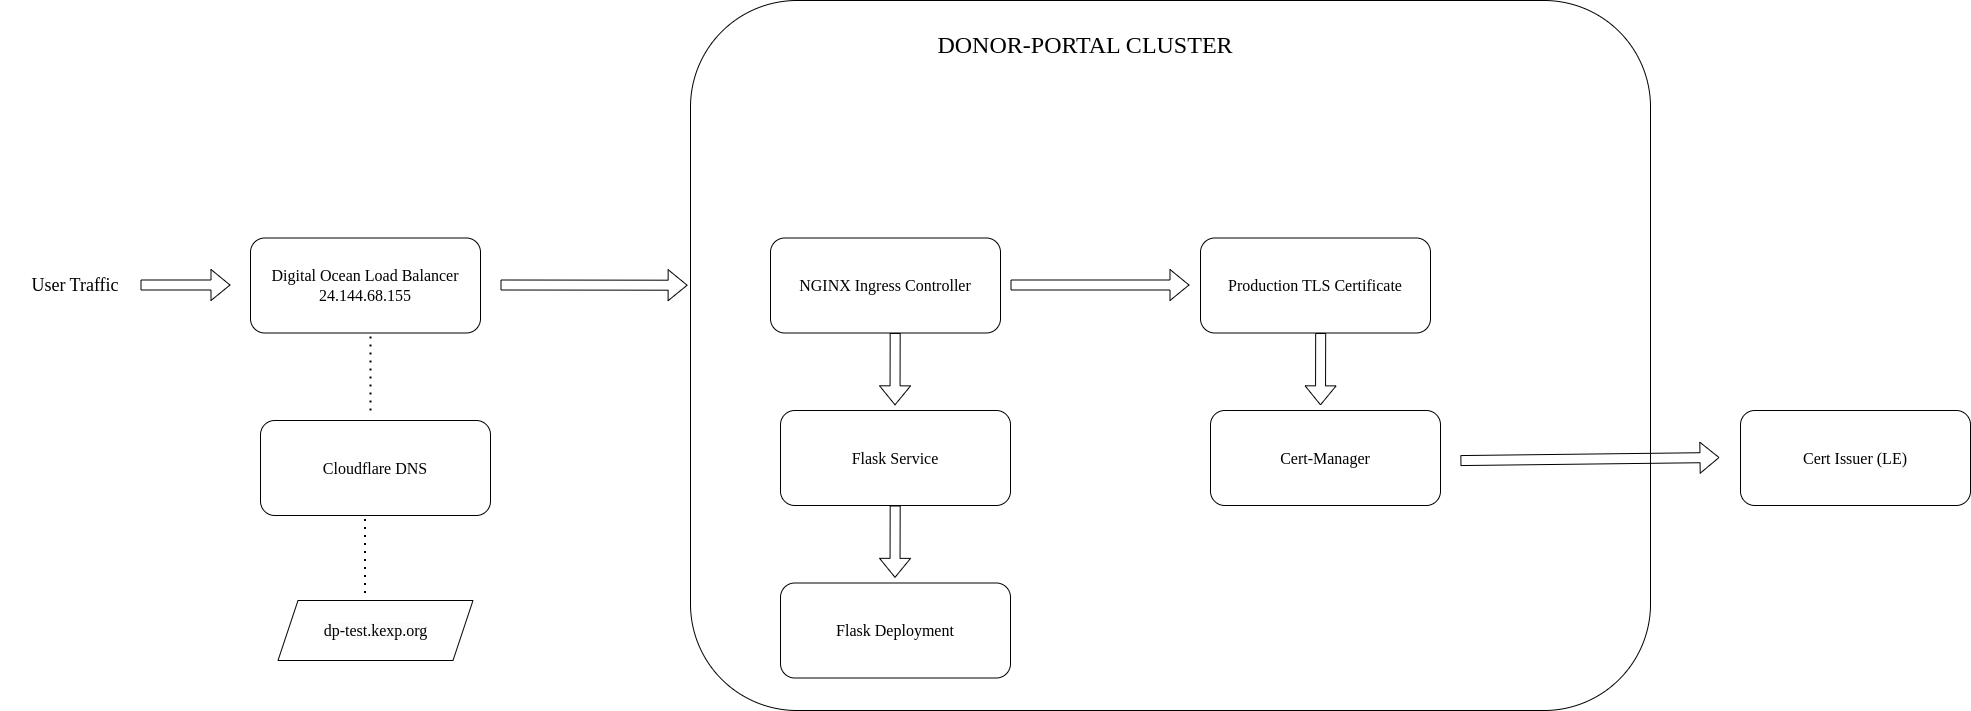

The diagram above was exported from draw.io. Its source (the exported page's mxGraphModel, read from the mxfile embedded in the PNG):
<mxGraphModel dx="5032" dy="1198" grid="1" gridSize="10" guides="1" tooltips="1" connect="1" arrows="1" fold="1" page="1" pageScale="1" pageWidth="850" pageHeight="1100" math="0" shadow="0">
  <root>
    <mxCell id="0" />
    <mxCell id="1" parent="0" />
    <mxCell id="lV5kNANwVsFOWwSpM68Y-1" value="User Traffic" style="text;strokeColor=none;align=center;fillColor=none;html=1;verticalAlign=middle;whiteSpace=wrap;rounded=0;fontFamily=Comic Sans MS;fontSize=18;" vertex="1" parent="1">
      <mxGeometry x="-1260" y="400" width="150" height="30" as="geometry" />
    </mxCell>
    <mxCell id="lV5kNANwVsFOWwSpM68Y-2" value="" style="shape=flexArrow;endArrow=classic;html=1;rounded=0;" edge="1" parent="1">
      <mxGeometry width="50" height="50" relative="1" as="geometry">
        <mxPoint x="-1120" y="414.5" as="sourcePoint" />
        <mxPoint x="-1030" y="414.5" as="targetPoint" />
        <Array as="points" />
      </mxGeometry>
    </mxCell>
    <mxCell id="lV5kNANwVsFOWwSpM68Y-3" value="&lt;font style=&quot;font-size: 16px;&quot; face=&quot;Comic Sans MS&quot;&gt;Digital Ocean Load Balancer&lt;br&gt;24.144.68.155&lt;/font&gt;" style="rounded=1;whiteSpace=wrap;html=1;" vertex="1" parent="1">
      <mxGeometry x="-1010" y="367.5" width="230" height="95" as="geometry" />
    </mxCell>
    <mxCell id="lV5kNANwVsFOWwSpM68Y-4" value="" style="endArrow=none;dashed=1;html=1;dashPattern=1 3;strokeWidth=2;rounded=0;" edge="1" parent="1">
      <mxGeometry width="50" height="50" relative="1" as="geometry">
        <mxPoint x="-890" y="540" as="sourcePoint" />
        <mxPoint x="-890" y="462.5" as="targetPoint" />
      </mxGeometry>
    </mxCell>
    <mxCell id="lV5kNANwVsFOWwSpM68Y-5" value="&lt;font face=&quot;Comic Sans MS&quot;&gt;&lt;span style=&quot;font-size: 16px;&quot;&gt;Cloudflare DNS&lt;/span&gt;&lt;/font&gt;" style="rounded=1;whiteSpace=wrap;html=1;" vertex="1" parent="1">
      <mxGeometry x="-1000" y="550" width="230" height="95" as="geometry" />
    </mxCell>
    <mxCell id="lV5kNANwVsFOWwSpM68Y-6" value="" style="endArrow=none;dashed=1;html=1;dashPattern=1 3;strokeWidth=2;rounded=0;" edge="1" parent="1">
      <mxGeometry width="50" height="50" relative="1" as="geometry">
        <mxPoint x="-895.5" y="722.5" as="sourcePoint" />
        <mxPoint x="-895.5" y="645" as="targetPoint" />
      </mxGeometry>
    </mxCell>
    <mxCell id="lV5kNANwVsFOWwSpM68Y-7" value="&lt;span style=&quot;color: rgb(0, 0, 0); font-family: &amp;quot;Comic Sans MS&amp;quot;; font-size: 16px; font-style: normal; font-variant-ligatures: normal; font-variant-caps: normal; font-weight: 400; letter-spacing: normal; orphans: 2; text-align: center; text-indent: 0px; text-transform: none; widows: 2; word-spacing: 0px; -webkit-text-stroke-width: 0px; background-color: rgb(251, 251, 251); text-decoration-thickness: initial; text-decoration-style: initial; text-decoration-color: initial; float: none; display: inline !important;&quot;&gt;dp-test.kexp.org&lt;/span&gt;" style="shape=parallelogram;perimeter=parallelogramPerimeter;whiteSpace=wrap;html=1;fixedSize=1;" vertex="1" parent="1">
      <mxGeometry x="-982.5" y="730" width="195" height="60" as="geometry" />
    </mxCell>
    <mxCell id="lV5kNANwVsFOWwSpM68Y-8" value="" style="rounded=1;whiteSpace=wrap;html=1;" vertex="1" parent="1">
      <mxGeometry x="-570" y="130" width="960" height="710" as="geometry" />
    </mxCell>
    <mxCell id="lV5kNANwVsFOWwSpM68Y-9" value="" style="shape=flexArrow;endArrow=classic;html=1;rounded=0;entryX=-0.003;entryY=0.401;entryDx=0;entryDy=0;entryPerimeter=0;" edge="1" parent="1" target="lV5kNANwVsFOWwSpM68Y-8">
      <mxGeometry width="50" height="50" relative="1" as="geometry">
        <mxPoint x="-760" y="414.5" as="sourcePoint" />
        <mxPoint x="-590" y="415" as="targetPoint" />
        <Array as="points" />
      </mxGeometry>
    </mxCell>
    <mxCell id="lV5kNANwVsFOWwSpM68Y-11" value="&lt;font style=&quot;font-size: 24px;&quot;&gt;DONOR-PORTAL CLUSTER&lt;/font&gt;" style="text;strokeColor=none;align=center;fillColor=none;html=1;verticalAlign=middle;whiteSpace=wrap;rounded=0;fontFamily=Comic Sans MS;fontSize=18;" vertex="1" parent="1">
      <mxGeometry x="-370" y="150" width="390" height="50" as="geometry" />
    </mxCell>
    <mxCell id="lV5kNANwVsFOWwSpM68Y-12" value="&lt;font face=&quot;Comic Sans MS&quot;&gt;&lt;span style=&quot;font-size: 16px;&quot;&gt;NGINX Ingress Controller&lt;/span&gt;&lt;/font&gt;" style="rounded=1;whiteSpace=wrap;html=1;" vertex="1" parent="1">
      <mxGeometry x="-490" y="367.5" width="230" height="95" as="geometry" />
    </mxCell>
    <mxCell id="lV5kNANwVsFOWwSpM68Y-16" value="" style="shape=flexArrow;endArrow=classic;html=1;rounded=0;entryX=0.232;entryY=0.604;entryDx=0;entryDy=0;entryPerimeter=0;" edge="1" parent="1">
      <mxGeometry width="50" height="50" relative="1" as="geometry">
        <mxPoint x="60.18000000000001" y="462.5" as="sourcePoint" />
        <mxPoint x="59.999999999999716" y="534.8400000000001" as="targetPoint" />
      </mxGeometry>
    </mxCell>
    <mxCell id="lV5kNANwVsFOWwSpM68Y-17" value="&lt;font face=&quot;Comic Sans MS&quot;&gt;&lt;span style=&quot;font-size: 16px;&quot;&gt;Flask Service&lt;/span&gt;&lt;/font&gt;" style="rounded=1;whiteSpace=wrap;html=1;" vertex="1" parent="1">
      <mxGeometry x="-480" y="540" width="230" height="95" as="geometry" />
    </mxCell>
    <mxCell id="lV5kNANwVsFOWwSpM68Y-18" value="" style="shape=flexArrow;endArrow=classic;html=1;rounded=0;entryX=0.046;entryY=0.297;entryDx=0;entryDy=0;entryPerimeter=0;" edge="1" parent="1">
      <mxGeometry width="50" height="50" relative="1" as="geometry">
        <mxPoint x="-250" y="414.5" as="sourcePoint" />
        <mxPoint x="-71" y="414.5" as="targetPoint" />
        <Array as="points" />
      </mxGeometry>
    </mxCell>
    <mxCell id="lV5kNANwVsFOWwSpM68Y-19" value="&lt;font face=&quot;Comic Sans MS&quot;&gt;&lt;span style=&quot;font-size: 16px;&quot;&gt;Production TLS Certificate&lt;/span&gt;&lt;/font&gt;" style="rounded=1;whiteSpace=wrap;html=1;" vertex="1" parent="1">
      <mxGeometry x="-60" y="367.5" width="230" height="95" as="geometry" />
    </mxCell>
    <mxCell id="lV5kNANwVsFOWwSpM68Y-20" value="" style="shape=flexArrow;endArrow=classic;html=1;rounded=0;entryX=0.232;entryY=0.604;entryDx=0;entryDy=0;entryPerimeter=0;" edge="1" parent="1">
      <mxGeometry width="50" height="50" relative="1" as="geometry">
        <mxPoint x="-365.32" y="462.5" as="sourcePoint" />
        <mxPoint x="-365.5000000000003" y="534.8400000000001" as="targetPoint" />
      </mxGeometry>
    </mxCell>
    <mxCell id="lV5kNANwVsFOWwSpM68Y-21" value="&lt;font face=&quot;Comic Sans MS&quot;&gt;&lt;span style=&quot;font-size: 16px;&quot;&gt;Cert-Manager&lt;/span&gt;&lt;/font&gt;" style="rounded=1;whiteSpace=wrap;html=1;" vertex="1" parent="1">
      <mxGeometry x="-50" y="540" width="230" height="95" as="geometry" />
    </mxCell>
    <mxCell id="lV5kNANwVsFOWwSpM68Y-22" value="" style="shape=flexArrow;endArrow=classic;html=1;rounded=0;entryX=0.232;entryY=0.604;entryDx=0;entryDy=0;entryPerimeter=0;" edge="1" parent="1">
      <mxGeometry width="50" height="50" relative="1" as="geometry">
        <mxPoint x="-365.32" y="635" as="sourcePoint" />
        <mxPoint x="-365.5000000000003" y="707.3400000000001" as="targetPoint" />
      </mxGeometry>
    </mxCell>
    <mxCell id="lV5kNANwVsFOWwSpM68Y-23" value="&lt;font face=&quot;Comic Sans MS&quot;&gt;&lt;span style=&quot;font-size: 16px;&quot;&gt;Flask Deployment&lt;/span&gt;&lt;/font&gt;" style="rounded=1;whiteSpace=wrap;html=1;" vertex="1" parent="1">
      <mxGeometry x="-480" y="712.5" width="230" height="95" as="geometry" />
    </mxCell>
    <mxCell id="lV5kNANwVsFOWwSpM68Y-24" value="" style="shape=flexArrow;endArrow=classic;html=1;rounded=0;entryX=0.046;entryY=0.297;entryDx=0;entryDy=0;entryPerimeter=0;exitX=0.802;exitY=0.648;exitDx=0;exitDy=0;exitPerimeter=0;" edge="1" parent="1" source="lV5kNANwVsFOWwSpM68Y-8">
      <mxGeometry width="50" height="50" relative="1" as="geometry">
        <mxPoint x="280" y="587" as="sourcePoint" />
        <mxPoint x="459" y="587" as="targetPoint" />
        <Array as="points" />
      </mxGeometry>
    </mxCell>
    <mxCell id="lV5kNANwVsFOWwSpM68Y-25" value="&lt;font face=&quot;Comic Sans MS&quot;&gt;&lt;span style=&quot;font-size: 16px;&quot;&gt;Cert Issuer (LE)&lt;/span&gt;&lt;/font&gt;" style="rounded=1;whiteSpace=wrap;html=1;" vertex="1" parent="1">
      <mxGeometry x="480" y="540" width="230" height="95" as="geometry" />
    </mxCell>
  </root>
</mxGraphModel>